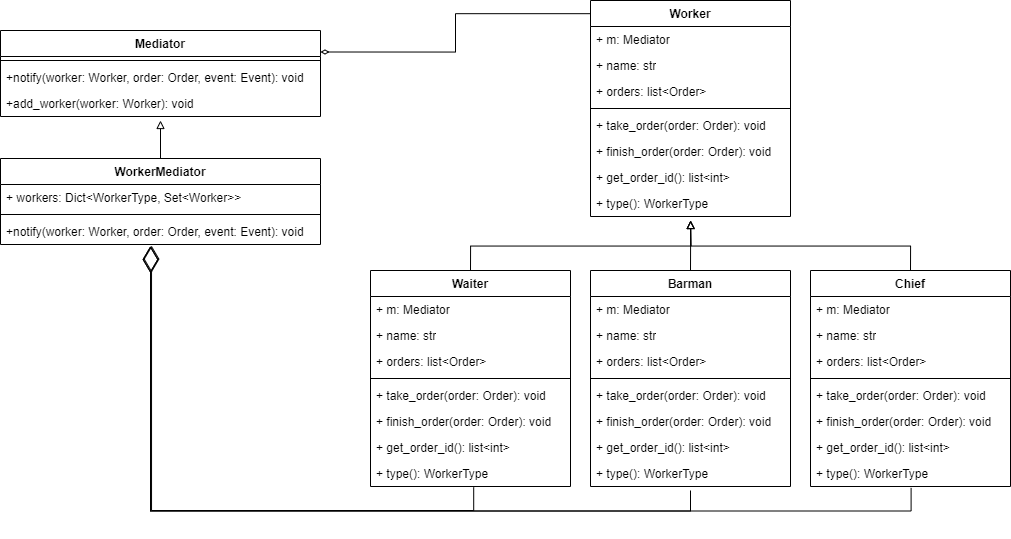

The diagram above was exported from draw.io. Its source (the exported page's mxGraphModel, read from the mxfile embedded in the PNG):
<mxGraphModel dx="2529" dy="929" grid="1" gridSize="10" guides="1" tooltips="1" connect="1" arrows="1" fold="1" page="1" pageScale="1" pageWidth="827" pageHeight="1169" math="0" shadow="0">
  <root>
    <mxCell id="0" />
    <mxCell id="1" parent="0" />
    <mxCell id="TDZxAVG84vKiexbTLJVy-1" value="Worker" style="swimlane;fontStyle=1;align=center;verticalAlign=top;childLayout=stackLayout;horizontal=1;startSize=26;horizontalStack=0;resizeParent=1;resizeParentMax=0;resizeLast=0;collapsible=1;marginBottom=0;whiteSpace=wrap;html=1;" vertex="1" parent="1">
      <mxGeometry x="360" y="10" width="200" height="216" as="geometry" />
    </mxCell>
    <mxCell id="TDZxAVG84vKiexbTLJVy-2" value="+ m: Mediator" style="text;strokeColor=none;fillColor=none;align=left;verticalAlign=top;spacingLeft=4;spacingRight=4;overflow=hidden;rotatable=0;points=[[0,0.5],[1,0.5]];portConstraint=eastwest;whiteSpace=wrap;html=1;" vertex="1" parent="TDZxAVG84vKiexbTLJVy-1">
      <mxGeometry y="26" width="200" height="26" as="geometry" />
    </mxCell>
    <mxCell id="TDZxAVG84vKiexbTLJVy-5" value="+ name: str" style="text;strokeColor=none;fillColor=none;align=left;verticalAlign=top;spacingLeft=4;spacingRight=4;overflow=hidden;rotatable=0;points=[[0,0.5],[1,0.5]];portConstraint=eastwest;whiteSpace=wrap;html=1;" vertex="1" parent="TDZxAVG84vKiexbTLJVy-1">
      <mxGeometry y="52" width="200" height="26" as="geometry" />
    </mxCell>
    <mxCell id="TDZxAVG84vKiexbTLJVy-6" value="+ orders: list&amp;lt;Order&amp;gt;" style="text;strokeColor=none;fillColor=none;align=left;verticalAlign=top;spacingLeft=4;spacingRight=4;overflow=hidden;rotatable=0;points=[[0,0.5],[1,0.5]];portConstraint=eastwest;whiteSpace=wrap;html=1;" vertex="1" parent="TDZxAVG84vKiexbTLJVy-1">
      <mxGeometry y="78" width="200" height="26" as="geometry" />
    </mxCell>
    <mxCell id="TDZxAVG84vKiexbTLJVy-3" value="" style="line;strokeWidth=1;fillColor=none;align=left;verticalAlign=middle;spacingTop=-1;spacingLeft=3;spacingRight=3;rotatable=0;labelPosition=right;points=[];portConstraint=eastwest;strokeColor=inherit;" vertex="1" parent="TDZxAVG84vKiexbTLJVy-1">
      <mxGeometry y="104" width="200" height="8" as="geometry" />
    </mxCell>
    <mxCell id="TDZxAVG84vKiexbTLJVy-4" value="+ take_order(order: Order): void" style="text;strokeColor=none;fillColor=none;align=left;verticalAlign=top;spacingLeft=4;spacingRight=4;overflow=hidden;rotatable=0;points=[[0,0.5],[1,0.5]];portConstraint=eastwest;whiteSpace=wrap;html=1;" vertex="1" parent="TDZxAVG84vKiexbTLJVy-1">
      <mxGeometry y="112" width="200" height="26" as="geometry" />
    </mxCell>
    <mxCell id="TDZxAVG84vKiexbTLJVy-8" value="+ finish_order(order: Order): void" style="text;strokeColor=none;fillColor=none;align=left;verticalAlign=top;spacingLeft=4;spacingRight=4;overflow=hidden;rotatable=0;points=[[0,0.5],[1,0.5]];portConstraint=eastwest;whiteSpace=wrap;html=1;" vertex="1" parent="TDZxAVG84vKiexbTLJVy-1">
      <mxGeometry y="138" width="200" height="26" as="geometry" />
    </mxCell>
    <mxCell id="TDZxAVG84vKiexbTLJVy-9" value="+ get_order_id(): list&amp;lt;int&amp;gt;" style="text;strokeColor=none;fillColor=none;align=left;verticalAlign=top;spacingLeft=4;spacingRight=4;overflow=hidden;rotatable=0;points=[[0,0.5],[1,0.5]];portConstraint=eastwest;whiteSpace=wrap;html=1;" vertex="1" parent="TDZxAVG84vKiexbTLJVy-1">
      <mxGeometry y="164" width="200" height="26" as="geometry" />
    </mxCell>
    <mxCell id="TDZxAVG84vKiexbTLJVy-7" value="+ type(): WorkerType" style="text;strokeColor=none;fillColor=none;align=left;verticalAlign=top;spacingLeft=4;spacingRight=4;overflow=hidden;rotatable=0;points=[[0,0.5],[1,0.5]];portConstraint=eastwest;whiteSpace=wrap;html=1;" vertex="1" parent="TDZxAVG84vKiexbTLJVy-1">
      <mxGeometry y="190" width="200" height="26" as="geometry" />
    </mxCell>
    <mxCell id="TDZxAVG84vKiexbTLJVy-48" style="edgeStyle=orthogonalEdgeStyle;rounded=0;orthogonalLoop=1;jettySize=auto;html=1;exitX=0.5;exitY=0;exitDx=0;exitDy=0;endArrow=block;endFill=0;" edge="1" parent="1" source="TDZxAVG84vKiexbTLJVy-10">
      <mxGeometry relative="1" as="geometry">
        <mxPoint x="460" y="230" as="targetPoint" />
      </mxGeometry>
    </mxCell>
    <mxCell id="TDZxAVG84vKiexbTLJVy-10" value="Waiter" style="swimlane;fontStyle=1;align=center;verticalAlign=top;childLayout=stackLayout;horizontal=1;startSize=26;horizontalStack=0;resizeParent=1;resizeParentMax=0;resizeLast=0;collapsible=1;marginBottom=0;whiteSpace=wrap;html=1;" vertex="1" parent="1">
      <mxGeometry x="140" y="280" width="200" height="216" as="geometry" />
    </mxCell>
    <mxCell id="TDZxAVG84vKiexbTLJVy-11" value="+ m: Mediator" style="text;strokeColor=none;fillColor=none;align=left;verticalAlign=top;spacingLeft=4;spacingRight=4;overflow=hidden;rotatable=0;points=[[0,0.5],[1,0.5]];portConstraint=eastwest;whiteSpace=wrap;html=1;" vertex="1" parent="TDZxAVG84vKiexbTLJVy-10">
      <mxGeometry y="26" width="200" height="26" as="geometry" />
    </mxCell>
    <mxCell id="TDZxAVG84vKiexbTLJVy-12" value="+ name: str" style="text;strokeColor=none;fillColor=none;align=left;verticalAlign=top;spacingLeft=4;spacingRight=4;overflow=hidden;rotatable=0;points=[[0,0.5],[1,0.5]];portConstraint=eastwest;whiteSpace=wrap;html=1;" vertex="1" parent="TDZxAVG84vKiexbTLJVy-10">
      <mxGeometry y="52" width="200" height="26" as="geometry" />
    </mxCell>
    <mxCell id="TDZxAVG84vKiexbTLJVy-13" value="+ orders: list&amp;lt;Order&amp;gt;" style="text;strokeColor=none;fillColor=none;align=left;verticalAlign=top;spacingLeft=4;spacingRight=4;overflow=hidden;rotatable=0;points=[[0,0.5],[1,0.5]];portConstraint=eastwest;whiteSpace=wrap;html=1;" vertex="1" parent="TDZxAVG84vKiexbTLJVy-10">
      <mxGeometry y="78" width="200" height="26" as="geometry" />
    </mxCell>
    <mxCell id="TDZxAVG84vKiexbTLJVy-14" value="" style="line;strokeWidth=1;fillColor=none;align=left;verticalAlign=middle;spacingTop=-1;spacingLeft=3;spacingRight=3;rotatable=0;labelPosition=right;points=[];portConstraint=eastwest;strokeColor=inherit;" vertex="1" parent="TDZxAVG84vKiexbTLJVy-10">
      <mxGeometry y="104" width="200" height="8" as="geometry" />
    </mxCell>
    <mxCell id="TDZxAVG84vKiexbTLJVy-15" value="+ take_order(order: Order): void" style="text;strokeColor=none;fillColor=none;align=left;verticalAlign=top;spacingLeft=4;spacingRight=4;overflow=hidden;rotatable=0;points=[[0,0.5],[1,0.5]];portConstraint=eastwest;whiteSpace=wrap;html=1;" vertex="1" parent="TDZxAVG84vKiexbTLJVy-10">
      <mxGeometry y="112" width="200" height="26" as="geometry" />
    </mxCell>
    <mxCell id="TDZxAVG84vKiexbTLJVy-16" value="+ finish_order(order: Order): void" style="text;strokeColor=none;fillColor=none;align=left;verticalAlign=top;spacingLeft=4;spacingRight=4;overflow=hidden;rotatable=0;points=[[0,0.5],[1,0.5]];portConstraint=eastwest;whiteSpace=wrap;html=1;" vertex="1" parent="TDZxAVG84vKiexbTLJVy-10">
      <mxGeometry y="138" width="200" height="26" as="geometry" />
    </mxCell>
    <mxCell id="TDZxAVG84vKiexbTLJVy-17" value="+ get_order_id(): list&amp;lt;int&amp;gt;" style="text;strokeColor=none;fillColor=none;align=left;verticalAlign=top;spacingLeft=4;spacingRight=4;overflow=hidden;rotatable=0;points=[[0,0.5],[1,0.5]];portConstraint=eastwest;whiteSpace=wrap;html=1;" vertex="1" parent="TDZxAVG84vKiexbTLJVy-10">
      <mxGeometry y="164" width="200" height="26" as="geometry" />
    </mxCell>
    <mxCell id="TDZxAVG84vKiexbTLJVy-18" value="+ type(): WorkerType" style="text;strokeColor=none;fillColor=none;align=left;verticalAlign=top;spacingLeft=4;spacingRight=4;overflow=hidden;rotatable=0;points=[[0,0.5],[1,0.5]];portConstraint=eastwest;whiteSpace=wrap;html=1;" vertex="1" parent="TDZxAVG84vKiexbTLJVy-10">
      <mxGeometry y="190" width="200" height="26" as="geometry" />
    </mxCell>
    <mxCell id="TDZxAVG84vKiexbTLJVy-49" style="edgeStyle=orthogonalEdgeStyle;rounded=0;orthogonalLoop=1;jettySize=auto;html=1;exitX=0.5;exitY=0;exitDx=0;exitDy=0;endArrow=block;endFill=0;" edge="1" parent="1" source="TDZxAVG84vKiexbTLJVy-19">
      <mxGeometry relative="1" as="geometry">
        <mxPoint x="460.2857142857142" y="230" as="targetPoint" />
      </mxGeometry>
    </mxCell>
    <mxCell id="TDZxAVG84vKiexbTLJVy-19" value="Barman" style="swimlane;fontStyle=1;align=center;verticalAlign=top;childLayout=stackLayout;horizontal=1;startSize=26;horizontalStack=0;resizeParent=1;resizeParentMax=0;resizeLast=0;collapsible=1;marginBottom=0;whiteSpace=wrap;html=1;" vertex="1" parent="1">
      <mxGeometry x="360" y="280" width="200" height="216" as="geometry" />
    </mxCell>
    <mxCell id="TDZxAVG84vKiexbTLJVy-20" value="+ m: Mediator" style="text;strokeColor=none;fillColor=none;align=left;verticalAlign=top;spacingLeft=4;spacingRight=4;overflow=hidden;rotatable=0;points=[[0,0.5],[1,0.5]];portConstraint=eastwest;whiteSpace=wrap;html=1;" vertex="1" parent="TDZxAVG84vKiexbTLJVy-19">
      <mxGeometry y="26" width="200" height="26" as="geometry" />
    </mxCell>
    <mxCell id="TDZxAVG84vKiexbTLJVy-21" value="+ name: str" style="text;strokeColor=none;fillColor=none;align=left;verticalAlign=top;spacingLeft=4;spacingRight=4;overflow=hidden;rotatable=0;points=[[0,0.5],[1,0.5]];portConstraint=eastwest;whiteSpace=wrap;html=1;" vertex="1" parent="TDZxAVG84vKiexbTLJVy-19">
      <mxGeometry y="52" width="200" height="26" as="geometry" />
    </mxCell>
    <mxCell id="TDZxAVG84vKiexbTLJVy-22" value="+ orders: list&amp;lt;Order&amp;gt;" style="text;strokeColor=none;fillColor=none;align=left;verticalAlign=top;spacingLeft=4;spacingRight=4;overflow=hidden;rotatable=0;points=[[0,0.5],[1,0.5]];portConstraint=eastwest;whiteSpace=wrap;html=1;" vertex="1" parent="TDZxAVG84vKiexbTLJVy-19">
      <mxGeometry y="78" width="200" height="26" as="geometry" />
    </mxCell>
    <mxCell id="TDZxAVG84vKiexbTLJVy-23" value="" style="line;strokeWidth=1;fillColor=none;align=left;verticalAlign=middle;spacingTop=-1;spacingLeft=3;spacingRight=3;rotatable=0;labelPosition=right;points=[];portConstraint=eastwest;strokeColor=inherit;" vertex="1" parent="TDZxAVG84vKiexbTLJVy-19">
      <mxGeometry y="104" width="200" height="8" as="geometry" />
    </mxCell>
    <mxCell id="TDZxAVG84vKiexbTLJVy-24" value="+ take_order(order: Order): void" style="text;strokeColor=none;fillColor=none;align=left;verticalAlign=top;spacingLeft=4;spacingRight=4;overflow=hidden;rotatable=0;points=[[0,0.5],[1,0.5]];portConstraint=eastwest;whiteSpace=wrap;html=1;" vertex="1" parent="TDZxAVG84vKiexbTLJVy-19">
      <mxGeometry y="112" width="200" height="26" as="geometry" />
    </mxCell>
    <mxCell id="TDZxAVG84vKiexbTLJVy-25" value="+ finish_order(order: Order): void" style="text;strokeColor=none;fillColor=none;align=left;verticalAlign=top;spacingLeft=4;spacingRight=4;overflow=hidden;rotatable=0;points=[[0,0.5],[1,0.5]];portConstraint=eastwest;whiteSpace=wrap;html=1;" vertex="1" parent="TDZxAVG84vKiexbTLJVy-19">
      <mxGeometry y="138" width="200" height="26" as="geometry" />
    </mxCell>
    <mxCell id="TDZxAVG84vKiexbTLJVy-26" value="+ get_order_id(): list&amp;lt;int&amp;gt;" style="text;strokeColor=none;fillColor=none;align=left;verticalAlign=top;spacingLeft=4;spacingRight=4;overflow=hidden;rotatable=0;points=[[0,0.5],[1,0.5]];portConstraint=eastwest;whiteSpace=wrap;html=1;" vertex="1" parent="TDZxAVG84vKiexbTLJVy-19">
      <mxGeometry y="164" width="200" height="26" as="geometry" />
    </mxCell>
    <mxCell id="TDZxAVG84vKiexbTLJVy-27" value="+ type(): WorkerType" style="text;strokeColor=none;fillColor=none;align=left;verticalAlign=top;spacingLeft=4;spacingRight=4;overflow=hidden;rotatable=0;points=[[0,0.5],[1,0.5]];portConstraint=eastwest;whiteSpace=wrap;html=1;" vertex="1" parent="TDZxAVG84vKiexbTLJVy-19">
      <mxGeometry y="190" width="200" height="26" as="geometry" />
    </mxCell>
    <mxCell id="TDZxAVG84vKiexbTLJVy-50" style="edgeStyle=orthogonalEdgeStyle;rounded=0;orthogonalLoop=1;jettySize=auto;html=1;exitX=0.5;exitY=0;exitDx=0;exitDy=0;endArrow=block;endFill=0;" edge="1" parent="1" source="TDZxAVG84vKiexbTLJVy-28">
      <mxGeometry relative="1" as="geometry">
        <mxPoint x="460" y="230" as="targetPoint" />
      </mxGeometry>
    </mxCell>
    <mxCell id="TDZxAVG84vKiexbTLJVy-28" value="Chief" style="swimlane;fontStyle=1;align=center;verticalAlign=top;childLayout=stackLayout;horizontal=1;startSize=26;horizontalStack=0;resizeParent=1;resizeParentMax=0;resizeLast=0;collapsible=1;marginBottom=0;whiteSpace=wrap;html=1;" vertex="1" parent="1">
      <mxGeometry x="580" y="280" width="200" height="216" as="geometry" />
    </mxCell>
    <mxCell id="TDZxAVG84vKiexbTLJVy-29" value="+ m: Mediator" style="text;strokeColor=none;fillColor=none;align=left;verticalAlign=top;spacingLeft=4;spacingRight=4;overflow=hidden;rotatable=0;points=[[0,0.5],[1,0.5]];portConstraint=eastwest;whiteSpace=wrap;html=1;" vertex="1" parent="TDZxAVG84vKiexbTLJVy-28">
      <mxGeometry y="26" width="200" height="26" as="geometry" />
    </mxCell>
    <mxCell id="TDZxAVG84vKiexbTLJVy-30" value="+ name: str" style="text;strokeColor=none;fillColor=none;align=left;verticalAlign=top;spacingLeft=4;spacingRight=4;overflow=hidden;rotatable=0;points=[[0,0.5],[1,0.5]];portConstraint=eastwest;whiteSpace=wrap;html=1;" vertex="1" parent="TDZxAVG84vKiexbTLJVy-28">
      <mxGeometry y="52" width="200" height="26" as="geometry" />
    </mxCell>
    <mxCell id="TDZxAVG84vKiexbTLJVy-31" value="+ orders: list&amp;lt;Order&amp;gt;" style="text;strokeColor=none;fillColor=none;align=left;verticalAlign=top;spacingLeft=4;spacingRight=4;overflow=hidden;rotatable=0;points=[[0,0.5],[1,0.5]];portConstraint=eastwest;whiteSpace=wrap;html=1;" vertex="1" parent="TDZxAVG84vKiexbTLJVy-28">
      <mxGeometry y="78" width="200" height="26" as="geometry" />
    </mxCell>
    <mxCell id="TDZxAVG84vKiexbTLJVy-32" value="" style="line;strokeWidth=1;fillColor=none;align=left;verticalAlign=middle;spacingTop=-1;spacingLeft=3;spacingRight=3;rotatable=0;labelPosition=right;points=[];portConstraint=eastwest;strokeColor=inherit;" vertex="1" parent="TDZxAVG84vKiexbTLJVy-28">
      <mxGeometry y="104" width="200" height="8" as="geometry" />
    </mxCell>
    <mxCell id="TDZxAVG84vKiexbTLJVy-33" value="+ take_order(order: Order): void" style="text;strokeColor=none;fillColor=none;align=left;verticalAlign=top;spacingLeft=4;spacingRight=4;overflow=hidden;rotatable=0;points=[[0,0.5],[1,0.5]];portConstraint=eastwest;whiteSpace=wrap;html=1;" vertex="1" parent="TDZxAVG84vKiexbTLJVy-28">
      <mxGeometry y="112" width="200" height="26" as="geometry" />
    </mxCell>
    <mxCell id="TDZxAVG84vKiexbTLJVy-34" value="+ finish_order(order: Order): void" style="text;strokeColor=none;fillColor=none;align=left;verticalAlign=top;spacingLeft=4;spacingRight=4;overflow=hidden;rotatable=0;points=[[0,0.5],[1,0.5]];portConstraint=eastwest;whiteSpace=wrap;html=1;" vertex="1" parent="TDZxAVG84vKiexbTLJVy-28">
      <mxGeometry y="138" width="200" height="26" as="geometry" />
    </mxCell>
    <mxCell id="TDZxAVG84vKiexbTLJVy-35" value="+ get_order_id(): list&amp;lt;int&amp;gt;" style="text;strokeColor=none;fillColor=none;align=left;verticalAlign=top;spacingLeft=4;spacingRight=4;overflow=hidden;rotatable=0;points=[[0,0.5],[1,0.5]];portConstraint=eastwest;whiteSpace=wrap;html=1;" vertex="1" parent="TDZxAVG84vKiexbTLJVy-28">
      <mxGeometry y="164" width="200" height="26" as="geometry" />
    </mxCell>
    <mxCell id="TDZxAVG84vKiexbTLJVy-36" value="+ type(): WorkerType" style="text;strokeColor=none;fillColor=none;align=left;verticalAlign=top;spacingLeft=4;spacingRight=4;overflow=hidden;rotatable=0;points=[[0,0.5],[1,0.5]];portConstraint=eastwest;whiteSpace=wrap;html=1;" vertex="1" parent="TDZxAVG84vKiexbTLJVy-28">
      <mxGeometry y="190" width="200" height="26" as="geometry" />
    </mxCell>
    <mxCell id="TDZxAVG84vKiexbTLJVy-37" value="Mediator" style="swimlane;fontStyle=1;align=center;verticalAlign=top;childLayout=stackLayout;horizontal=1;startSize=26;horizontalStack=0;resizeParent=1;resizeParentMax=0;resizeLast=0;collapsible=1;marginBottom=0;whiteSpace=wrap;html=1;" vertex="1" parent="1">
      <mxGeometry x="-230" y="40" width="320" height="86" as="geometry" />
    </mxCell>
    <mxCell id="TDZxAVG84vKiexbTLJVy-39" value="" style="line;strokeWidth=1;fillColor=none;align=left;verticalAlign=middle;spacingTop=-1;spacingLeft=3;spacingRight=3;rotatable=0;labelPosition=right;points=[];portConstraint=eastwest;strokeColor=inherit;" vertex="1" parent="TDZxAVG84vKiexbTLJVy-37">
      <mxGeometry y="26" width="320" height="8" as="geometry" />
    </mxCell>
    <mxCell id="TDZxAVG84vKiexbTLJVy-41" value="+notify(worker: Worker, order: Order, event: Event): void" style="text;strokeColor=none;fillColor=none;align=left;verticalAlign=top;spacingLeft=4;spacingRight=4;overflow=hidden;rotatable=0;points=[[0,0.5],[1,0.5]];portConstraint=eastwest;whiteSpace=wrap;html=1;" vertex="1" parent="TDZxAVG84vKiexbTLJVy-37">
      <mxGeometry y="34" width="320" height="26" as="geometry" />
    </mxCell>
    <mxCell id="TDZxAVG84vKiexbTLJVy-40" value="+add_worker(worker: Worker): void" style="text;strokeColor=none;fillColor=none;align=left;verticalAlign=top;spacingLeft=4;spacingRight=4;overflow=hidden;rotatable=0;points=[[0,0.5],[1,0.5]];portConstraint=eastwest;whiteSpace=wrap;html=1;" vertex="1" parent="TDZxAVG84vKiexbTLJVy-37">
      <mxGeometry y="60" width="320" height="26" as="geometry" />
    </mxCell>
    <mxCell id="TDZxAVG84vKiexbTLJVy-42" value="WorkerMediator" style="swimlane;fontStyle=1;align=center;verticalAlign=top;childLayout=stackLayout;horizontal=1;startSize=26;horizontalStack=0;resizeParent=1;resizeParentMax=0;resizeLast=0;collapsible=1;marginBottom=0;whiteSpace=wrap;html=1;" vertex="1" parent="1">
      <mxGeometry x="-230" y="168" width="320" height="86" as="geometry" />
    </mxCell>
    <mxCell id="TDZxAVG84vKiexbTLJVy-46" value="+ workers: Dict&amp;lt;WorkerType, Set&amp;lt;Worker&amp;gt;&amp;gt;" style="text;strokeColor=none;fillColor=none;align=left;verticalAlign=top;spacingLeft=4;spacingRight=4;overflow=hidden;rotatable=0;points=[[0,0.5],[1,0.5]];portConstraint=eastwest;whiteSpace=wrap;html=1;" vertex="1" parent="TDZxAVG84vKiexbTLJVy-42">
      <mxGeometry y="26" width="320" height="26" as="geometry" />
    </mxCell>
    <mxCell id="TDZxAVG84vKiexbTLJVy-43" value="" style="line;strokeWidth=1;fillColor=none;align=left;verticalAlign=middle;spacingTop=-1;spacingLeft=3;spacingRight=3;rotatable=0;labelPosition=right;points=[];portConstraint=eastwest;strokeColor=inherit;" vertex="1" parent="TDZxAVG84vKiexbTLJVy-42">
      <mxGeometry y="52" width="320" height="8" as="geometry" />
    </mxCell>
    <mxCell id="TDZxAVG84vKiexbTLJVy-44" value="+notify(worker: Worker, order: Order, event: Event): void" style="text;strokeColor=none;fillColor=none;align=left;verticalAlign=top;spacingLeft=4;spacingRight=4;overflow=hidden;rotatable=0;points=[[0,0.5],[1,0.5]];portConstraint=eastwest;whiteSpace=wrap;html=1;" vertex="1" parent="TDZxAVG84vKiexbTLJVy-42">
      <mxGeometry y="60" width="320" height="26" as="geometry" />
    </mxCell>
    <mxCell id="TDZxAVG84vKiexbTLJVy-51" style="edgeStyle=orthogonalEdgeStyle;rounded=0;orthogonalLoop=1;jettySize=auto;html=1;exitX=0.5;exitY=0;exitDx=0;exitDy=0;entryX=0.5;entryY=1.154;entryDx=0;entryDy=0;entryPerimeter=0;endArrow=block;endFill=0;" edge="1" parent="1" source="TDZxAVG84vKiexbTLJVy-42" target="TDZxAVG84vKiexbTLJVy-40">
      <mxGeometry relative="1" as="geometry" />
    </mxCell>
    <mxCell id="TDZxAVG84vKiexbTLJVy-52" value="" style="endArrow=diamondThin;endFill=0;endSize=24;html=1;rounded=0;entryX=0.472;entryY=1.042;entryDx=0;entryDy=0;entryPerimeter=0;edgeStyle=elbowEdgeStyle;elbow=vertical;exitX=0.516;exitY=1.032;exitDx=0;exitDy=0;exitPerimeter=0;" edge="1" parent="1" source="TDZxAVG84vKiexbTLJVy-18" target="TDZxAVG84vKiexbTLJVy-44">
      <mxGeometry width="160" relative="1" as="geometry">
        <mxPoint x="240" y="850" as="sourcePoint" />
        <mxPoint x="340" y="380" as="targetPoint" />
        <Array as="points">
          <mxPoint x="90" y="520" />
        </Array>
      </mxGeometry>
    </mxCell>
    <mxCell id="TDZxAVG84vKiexbTLJVy-53" value="" style="endArrow=diamondThin;endFill=0;endSize=24;html=1;rounded=0;entryX=0.472;entryY=1.042;entryDx=0;entryDy=0;entryPerimeter=0;edgeStyle=elbowEdgeStyle;elbow=vertical;" edge="1" parent="1">
      <mxGeometry width="160" relative="1" as="geometry">
        <mxPoint x="460" y="500" as="sourcePoint" />
        <mxPoint x="-80" y="255.5" as="targetPoint" />
        <Array as="points">
          <mxPoint x="89" y="520.5" />
        </Array>
      </mxGeometry>
    </mxCell>
    <mxCell id="TDZxAVG84vKiexbTLJVy-54" value="" style="endArrow=diamondThin;endFill=0;endSize=24;html=1;rounded=0;entryX=0.472;entryY=1.042;entryDx=0;entryDy=0;entryPerimeter=0;edgeStyle=elbowEdgeStyle;elbow=vertical;exitX=0.503;exitY=1.054;exitDx=0;exitDy=0;exitPerimeter=0;" edge="1" parent="1" source="TDZxAVG84vKiexbTLJVy-36">
      <mxGeometry width="160" relative="1" as="geometry">
        <mxPoint x="720" y="500" as="sourcePoint" />
        <mxPoint x="-80" y="255.5" as="targetPoint" />
        <Array as="points">
          <mxPoint x="89" y="520.5" />
        </Array>
      </mxGeometry>
    </mxCell>
    <mxCell id="TDZxAVG84vKiexbTLJVy-55" style="edgeStyle=orthogonalEdgeStyle;rounded=0;orthogonalLoop=1;jettySize=auto;html=1;exitX=1;exitY=0.25;exitDx=0;exitDy=0;entryX=0.002;entryY=0.061;entryDx=0;entryDy=0;entryPerimeter=0;endArrow=none;endFill=0;startArrow=diamondThin;startFill=0;strokeWidth=1;" edge="1" parent="1" source="TDZxAVG84vKiexbTLJVy-37" target="TDZxAVG84vKiexbTLJVy-1">
      <mxGeometry relative="1" as="geometry" />
    </mxCell>
  </root>
</mxGraphModel>